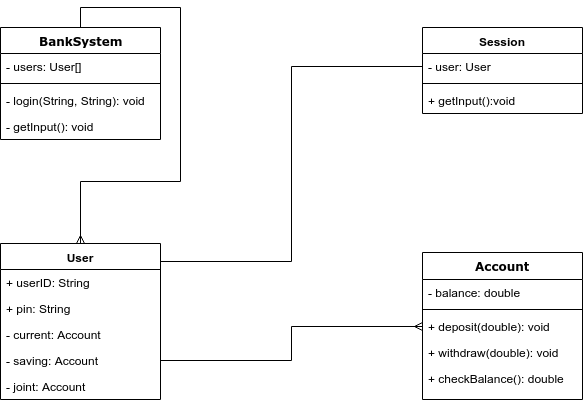

The diagram above was exported from draw.io. Its source (the exported page's mxGraphModel, read from the mxfile embedded in the PNG):
<mxGraphModel dx="1327" dy="727" grid="1" gridSize="10" guides="1" tooltips="1" connect="1" arrows="1" fold="1" page="1" pageScale="1" pageWidth="1100" pageHeight="850" background="#ffffff" math="0" shadow="0">
  <root>
    <mxCell id="0" />
    <mxCell id="1" parent="0" />
    <mxCell id="8qu5r-r03uKdgxzeUxCJ-9" style="edgeStyle=orthogonalEdgeStyle;rounded=0;orthogonalLoop=1;jettySize=auto;html=1;exitX=0.5;exitY=0;exitDx=0;exitDy=0;entryX=0.5;entryY=0;entryDx=0;entryDy=0;endArrow=ERmany;endFill=0;" parent="1" source="78961159f06e98e8-17" target="zaFisTDeZs1IzPFfXOsT-27" edge="1">
      <mxGeometry relative="1" as="geometry">
        <Array as="points">
          <mxPoint x="260" y="16" />
          <mxPoint x="360" y="16" />
          <mxPoint x="360" y="190" />
          <mxPoint x="260" y="190" />
        </Array>
      </mxGeometry>
    </mxCell>
    <mxCell id="78961159f06e98e8-17" value="BankSystem" style="swimlane;html=1;fontStyle=1;align=center;verticalAlign=top;childLayout=stackLayout;horizontal=1;startSize=26;horizontalStack=0;resizeParent=1;resizeLast=0;collapsible=1;marginBottom=0;swimlaneFillColor=#ffffff;rounded=0;shadow=0;comic=0;labelBackgroundColor=none;strokeColor=#000000;strokeWidth=1;fillColor=none;fontFamily=Verdana;fontSize=12;fontColor=#000000;" parent="1" vertex="1">
      <mxGeometry x="180" y="36" width="160" height="112" as="geometry" />
    </mxCell>
    <mxCell id="78961159f06e98e8-21" value="- users: User[]" style="text;html=1;strokeColor=none;fillColor=none;align=left;verticalAlign=top;spacingLeft=4;spacingRight=4;whiteSpace=wrap;overflow=hidden;rotatable=0;points=[[0,0.5],[1,0.5]];portConstraint=eastwest;" parent="78961159f06e98e8-17" vertex="1">
      <mxGeometry y="26" width="160" height="26" as="geometry" />
    </mxCell>
    <mxCell id="78961159f06e98e8-19" value="" style="line;html=1;strokeWidth=1;fillColor=none;align=left;verticalAlign=middle;spacingTop=-1;spacingLeft=3;spacingRight=3;rotatable=0;labelPosition=right;points=[];portConstraint=eastwest;" parent="78961159f06e98e8-17" vertex="1">
      <mxGeometry y="52" width="160" height="8" as="geometry" />
    </mxCell>
    <mxCell id="zaFisTDeZs1IzPFfXOsT-52" value="- login(String, String): void" style="text;strokeColor=none;fillColor=none;align=left;verticalAlign=top;spacingLeft=4;spacingRight=4;overflow=hidden;rotatable=0;points=[[0,0.5],[1,0.5]];portConstraint=eastwest;" parent="78961159f06e98e8-17" vertex="1">
      <mxGeometry y="60" width="160" height="26" as="geometry" />
    </mxCell>
    <mxCell id="78961159f06e98e8-43" value="Account" style="swimlane;html=1;fontStyle=1;align=center;verticalAlign=top;childLayout=stackLayout;horizontal=1;startSize=27;horizontalStack=0;resizeParent=1;resizeLast=0;collapsible=1;marginBottom=0;swimlaneFillColor=#ffffff;rounded=0;shadow=0;comic=0;labelBackgroundColor=none;strokeColor=#000000;strokeWidth=1;fillColor=none;fontFamily=Verdana;fontSize=12;fontColor=#000000;" parent="1" vertex="1">
      <mxGeometry x="602" y="261" width="160" height="147" as="geometry" />
    </mxCell>
    <mxCell id="78961159f06e98e8-44" value="- balance: double&amp;nbsp;" style="text;html=1;strokeColor=none;fillColor=none;align=left;verticalAlign=top;spacingLeft=4;spacingRight=4;whiteSpace=wrap;overflow=hidden;rotatable=0;points=[[0,0.5],[1,0.5]];portConstraint=eastwest;" parent="78961159f06e98e8-43" vertex="1">
      <mxGeometry y="27" width="160" height="26" as="geometry" />
    </mxCell>
    <mxCell id="78961159f06e98e8-51" value="" style="line;html=1;strokeWidth=1;fillColor=none;align=left;verticalAlign=middle;spacingTop=-1;spacingLeft=3;spacingRight=3;rotatable=0;labelPosition=right;points=[];portConstraint=eastwest;" parent="78961159f06e98e8-43" vertex="1">
      <mxGeometry y="53" width="160" height="8" as="geometry" />
    </mxCell>
    <mxCell id="78961159f06e98e8-52" value="+ deposit(double): void" style="text;html=1;strokeColor=none;fillColor=none;align=left;verticalAlign=top;spacingLeft=4;spacingRight=4;whiteSpace=wrap;overflow=hidden;rotatable=0;points=[[0,0.5],[1,0.5]];portConstraint=eastwest;" parent="78961159f06e98e8-43" vertex="1">
      <mxGeometry y="61" width="160" height="26" as="geometry" />
    </mxCell>
    <mxCell id="78961159f06e98e8-53" value="+ withdraw(double): void&lt;br&gt;" style="text;html=1;strokeColor=none;fillColor=none;align=left;verticalAlign=top;spacingLeft=4;spacingRight=4;whiteSpace=wrap;overflow=hidden;rotatable=0;points=[[0,0.5],[1,0.5]];portConstraint=eastwest;" parent="78961159f06e98e8-43" vertex="1">
      <mxGeometry y="87" width="160" height="26" as="geometry" />
    </mxCell>
    <mxCell id="zaFisTDeZs1IzPFfXOsT-8" value="+ checkBalance(): double" style="text;strokeColor=none;fillColor=none;align=left;verticalAlign=top;spacingLeft=4;spacingRight=4;overflow=hidden;rotatable=0;points=[[0,0.5],[1,0.5]];portConstraint=eastwest;" parent="78961159f06e98e8-43" vertex="1">
      <mxGeometry y="113" width="160" height="26" as="geometry" />
    </mxCell>
    <mxCell id="zaFisTDeZs1IzPFfXOsT-27" value="User" style="swimlane;fontStyle=1;align=center;verticalAlign=top;childLayout=stackLayout;horizontal=1;startSize=26;horizontalStack=0;resizeParent=1;resizeParentMax=0;resizeLast=0;collapsible=1;marginBottom=0;" parent="1" vertex="1">
      <mxGeometry x="180" y="252" width="160" height="156" as="geometry" />
    </mxCell>
    <mxCell id="zaFisTDeZs1IzPFfXOsT-28" value="+ userID: String" style="text;strokeColor=none;fillColor=none;align=left;verticalAlign=top;spacingLeft=4;spacingRight=4;overflow=hidden;rotatable=0;points=[[0,0.5],[1,0.5]];portConstraint=eastwest;" parent="zaFisTDeZs1IzPFfXOsT-27" vertex="1">
      <mxGeometry y="26" width="160" height="26" as="geometry" />
    </mxCell>
    <mxCell id="zaFisTDeZs1IzPFfXOsT-31" value="+ pin: String" style="text;strokeColor=none;fillColor=none;align=left;verticalAlign=top;spacingLeft=4;spacingRight=4;overflow=hidden;rotatable=0;points=[[0,0.5],[1,0.5]];portConstraint=eastwest;" parent="zaFisTDeZs1IzPFfXOsT-27" vertex="1">
      <mxGeometry y="52" width="160" height="26" as="geometry" />
    </mxCell>
    <mxCell id="zaFisTDeZs1IzPFfXOsT-32" value="- current: Account&#10;" style="text;strokeColor=none;fillColor=none;align=left;verticalAlign=top;spacingLeft=4;spacingRight=4;overflow=hidden;rotatable=0;points=[[0,0.5],[1,0.5]];portConstraint=eastwest;" parent="zaFisTDeZs1IzPFfXOsT-27" vertex="1">
      <mxGeometry y="78" width="160" height="26" as="geometry" />
    </mxCell>
    <mxCell id="zaFisTDeZs1IzPFfXOsT-58" value="- saving: Account" style="text;strokeColor=none;fillColor=none;align=left;verticalAlign=top;spacingLeft=4;spacingRight=4;overflow=hidden;rotatable=0;points=[[0,0.5],[1,0.5]];portConstraint=eastwest;" parent="zaFisTDeZs1IzPFfXOsT-27" vertex="1">
      <mxGeometry y="104" width="160" height="26" as="geometry" />
    </mxCell>
    <mxCell id="zaFisTDeZs1IzPFfXOsT-59" value="- joint: Account" style="text;strokeColor=none;fillColor=none;align=left;verticalAlign=top;spacingLeft=4;spacingRight=4;overflow=hidden;rotatable=0;points=[[0,0.5],[1,0.5]];portConstraint=eastwest;" parent="zaFisTDeZs1IzPFfXOsT-27" vertex="1">
      <mxGeometry y="130" width="160" height="26" as="geometry" />
    </mxCell>
    <mxCell id="8qu5r-r03uKdgxzeUxCJ-1" value="Session" style="swimlane;fontStyle=1;align=center;verticalAlign=top;childLayout=stackLayout;horizontal=1;startSize=26;horizontalStack=0;resizeParent=1;resizeParentMax=0;resizeLast=0;collapsible=1;marginBottom=0;" parent="1" vertex="1">
      <mxGeometry x="602" y="36" width="160" height="86" as="geometry" />
    </mxCell>
    <mxCell id="8qu5r-r03uKdgxzeUxCJ-2" value="- user: User" style="text;strokeColor=none;fillColor=none;align=left;verticalAlign=top;spacingLeft=4;spacingRight=4;overflow=hidden;rotatable=0;points=[[0,0.5],[1,0.5]];portConstraint=eastwest;" parent="8qu5r-r03uKdgxzeUxCJ-1" vertex="1">
      <mxGeometry y="26" width="160" height="26" as="geometry" />
    </mxCell>
    <mxCell id="8qu5r-r03uKdgxzeUxCJ-3" value="" style="line;strokeWidth=1;fillColor=none;align=left;verticalAlign=middle;spacingTop=-1;spacingLeft=3;spacingRight=3;rotatable=0;labelPosition=right;points=[];portConstraint=eastwest;" parent="8qu5r-r03uKdgxzeUxCJ-1" vertex="1">
      <mxGeometry y="52" width="160" height="8" as="geometry" />
    </mxCell>
    <mxCell id="8qu5r-r03uKdgxzeUxCJ-4" value="+ getInput():void" style="text;strokeColor=none;fillColor=none;align=left;verticalAlign=top;spacingLeft=4;spacingRight=4;overflow=hidden;rotatable=0;points=[[0,0.5],[1,0.5]];portConstraint=eastwest;" parent="8qu5r-r03uKdgxzeUxCJ-1" vertex="1">
      <mxGeometry y="60" width="160" height="26" as="geometry" />
    </mxCell>
    <mxCell id="8qu5r-r03uKdgxzeUxCJ-7" value="- getInput(): void" style="text;strokeColor=none;fillColor=none;align=left;verticalAlign=top;spacingLeft=4;spacingRight=4;overflow=hidden;rotatable=0;points=[[0,0.5],[1,0.5]];portConstraint=eastwest;" parent="1" vertex="1">
      <mxGeometry x="180" y="122" width="160" height="26" as="geometry" />
    </mxCell>
    <mxCell id="8qu5r-r03uKdgxzeUxCJ-11" style="edgeStyle=orthogonalEdgeStyle;rounded=0;orthogonalLoop=1;jettySize=auto;html=1;exitX=0;exitY=0.5;exitDx=0;exitDy=0;endArrow=none;endFill=0;entryX=1;entryY=0.5;entryDx=0;entryDy=0;" parent="1" source="8qu5r-r03uKdgxzeUxCJ-2" target="zaFisTDeZs1IzPFfXOsT-31" edge="1">
      <mxGeometry relative="1" as="geometry">
        <mxPoint x="350" y="320" as="targetPoint" />
        <Array as="points">
          <mxPoint x="471" y="75" />
          <mxPoint x="471" y="270" />
          <mxPoint x="340" y="270" />
        </Array>
      </mxGeometry>
    </mxCell>
    <mxCell id="8qu5r-r03uKdgxzeUxCJ-12" style="edgeStyle=orthogonalEdgeStyle;rounded=0;orthogonalLoop=1;jettySize=auto;html=1;exitX=1;exitY=0.5;exitDx=0;exitDy=0;entryX=0;entryY=0.5;entryDx=0;entryDy=0;endArrow=ERmany;endFill=0;" parent="1" source="zaFisTDeZs1IzPFfXOsT-58" target="78961159f06e98e8-52" edge="1">
      <mxGeometry relative="1" as="geometry" />
    </mxCell>
  </root>
</mxGraphModel>